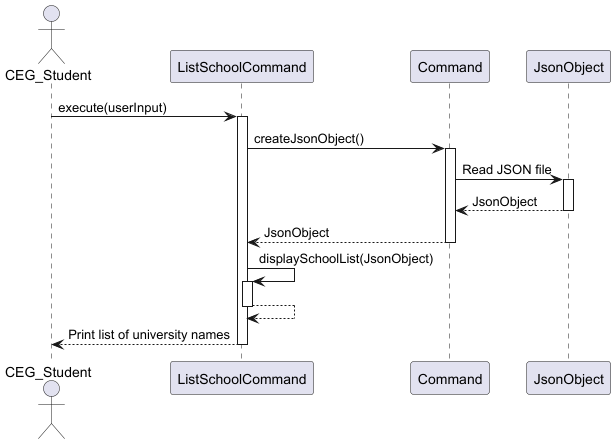

The diagram above was rendered by PlantUML. Its source (embedded in the PNG):
@startuml
actor CEG_Student
participant ListSchoolCommand
participant Command
participant JsonObject

CEG_Student -> ListSchoolCommand: execute(userInput)
activate ListSchoolCommand

ListSchoolCommand -> Command: createJsonObject()
activate Command

Command -> JsonObject: Read JSON file
activate JsonObject

JsonObject --> Command: JsonObject
deactivate JsonObject

Command --> ListSchoolCommand: JsonObject
deactivate Command

ListSchoolCommand -> ListSchoolCommand: displaySchoolList(JsonObject)
activate ListSchoolCommand

ListSchoolCommand --> ListSchoolCommand
deactivate ListSchoolCommand


ListSchoolCommand --> CEG_Student: Print list of university names
deactivate ListSchoolCommand
@enduml